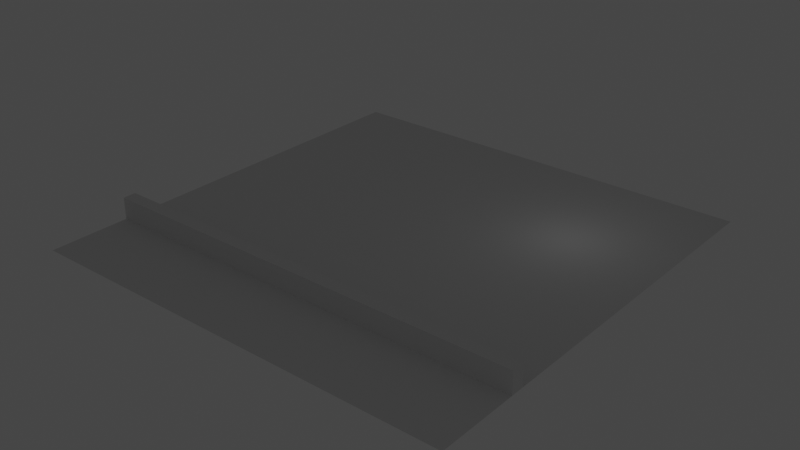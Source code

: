 # Source: range.blend  (saved by Blender 2.93.21; exported with 4.5.12 LTS)
import bpy
from mathutils import Matrix  # noqa: F401  (used for matrix-valued properties, if any)

bpy.ops.wm.read_factory_settings(use_empty=True)
scene = bpy.context.scene
scene.name = 'Scene'

# ---- collections
col_collection = bpy.data.collections.new('Collection'); scene.collection.children.link(col_collection)

# ---- world
world_world = bpy.data.worlds.new('World'); scene.world = world_world
world_world.use_nodes = True; world_world.node_tree.nodes.clear()
_N = world_world.node_tree.nodes; _L = world_world.node_tree.links
n0 = _N.new('ShaderNodeOutputWorld'); n0.name = 'World Output'; n0.location = (300, 300)
n1 = _N.new('ShaderNodeBackground'); n1.name = 'Background'; n1.location = (10, 300)
n1.inputs[0].default_value = (0.05088, 0.05088, 0.05088, 1.0)
_L.new(n1.outputs[0], n0.inputs[0])
n0.is_active_output = True
world_world.color = (0.05088, 0.05088, 0.05088)
world_world.use_sun_shadow = False
world_world.sun_shadow_jitter_overblur = 0.0

# ---- lights
light_point = bpy.data.lights.new('Point', 'POINT')
light_point.transmission_factor = 0.0
light_point.shadow_soft_size = 0.25
light_point.shadow_maximum_resolution = 0.006
light_point.use_absolute_resolution = True

# ---- meshes
me_plane = bpy.data.meshes.new('Plane')
me_plane.from_pydata([(-1.0, -1.0, 0.0), (1.0, -1.0, 0.0), (-1.0, 1.0, 0.0), (1.0, 1.0, 0.0)], [], [(0, 1, 3, 2)])
_uv = me_plane.uv_layers.new(name='UVMap')
_uv.uv.foreach_set('vector', [0.0, 0.0, 1.0, 0.0, 1.0, 1.0, 0.0, 1.0])
me_plane.use_remesh_fix_poles = True
me_plane.use_remesh_preserve_attributes = False
me_plane.update()
me_cube = bpy.data.meshes.new('Cube')
me_cube.from_pydata([(-1.0, -1.0, -1.0), (-1.0, -1.0, 1.0), (-1.0, 1.0, -1.0), (-1.0, 1.0, 1.0), (1.0, -1.0, -1.0), (1.0, -1.0, 1.0), (1.0, 1.0, -1.0), (1.0, 1.0, 1.0)], [], [(0, 1, 3, 2), (2, 3, 7, 6), (6, 7, 5, 4), (4, 5, 1, 0), (2, 6, 4, 0), (7, 3, 1, 5)])
_uv = me_cube.uv_layers.new(name='UVMap')
_uv.uv.foreach_set('vector', [0.375, 0.0, 0.625, 0.0, 0.625, 0.25, 0.375, 0.25, 0.375, 0.25, 0.625, 0.25, 0.625, 0.5, 0.375, 0.5, 0.375, 0.5, 0.625, 0.5, 0.625, 0.75, 0.375, 0.75, 0.375, 0.75, 0.625, 0.75, 0.625, 1.0, 0.375, 1.0, 0.125, 0.5, 0.375, 0.5, 0.375, 0.75, 0.125, 0.75, 0.625, 0.5, 0.875, 0.5, 0.875, 0.75, 0.625, 0.75])
me_cube.use_remesh_fix_poles = True
me_cube.use_remesh_preserve_attributes = False
me_cube.update()

# ---- objects
ob_point = bpy.data.objects.new('Point', light_point)
ob_ground = bpy.data.objects.new('ground', me_plane)
ob_cube = bpy.data.objects.new('Cube', me_cube)

# ---- transforms, parenting, visibility, modifiers, constraints
ob_point.location = (5.618, 4.191, 3.042)
ob_ground.location = (0.0, 0.0, 0.0)
ob_ground.scale = (10.0, 10.0, 10.0)
ob_cube.location = (0.0, -6.0, 0.5)
ob_cube.scale = (10.0, 0.3, 0.5)

# ---- collection membership
col_collection.objects.link(ob_point)
col_collection.objects.link(ob_ground)
col_collection.objects.link(ob_cube)

# ---- scene / render settings (as saved in the file)
scene.frame_start = 1; scene.frame_end = 250; scene.frame_set(1)
scene.render.engine = 'BLENDER_EEVEE_NEXT'
scene.cycles.use_denoising = False
scene.cycles.samples = 128
scene.cycles.sampling_pattern = 'TABULATED_SOBOL'
scene.cycles.use_adaptive_sampling = False
scene.cycles.use_light_tree = False
scene.view_settings.view_transform = 'Filmic'
bpy.context.view_layer.update()

# ---- added for rendering (the .blend has no active camera): camera
cam_auto = bpy.data.cameras.new('AutoCamera')
cam_auto.lens = 50.0
cam_auto.sensor_width = 36.0
cam_auto.clip_end = 1000.0
ob_auto_camera = bpy.data.objects.new('AutoCamera', cam_auto)
scene.collection.objects.link(ob_auto_camera)
ob_auto_camera.location = (26.1857, -31.4228, 21.4485)
ob_auto_camera.rotation_euler = (1.09748, -7.21219e-08, 0.694738)
scene.camera = ob_auto_camera
bpy.context.view_layer.update()
